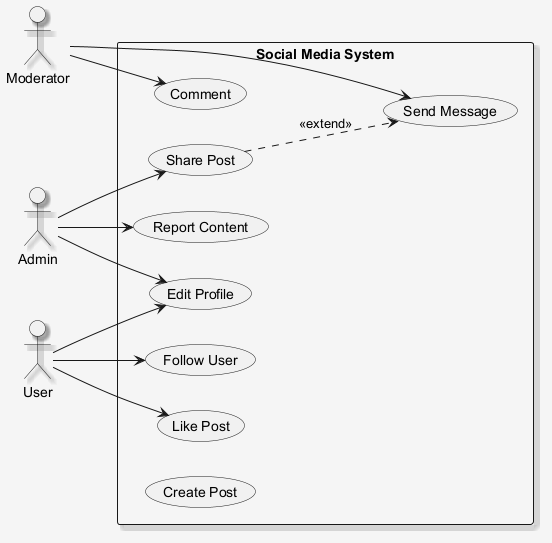

The diagram above was rendered by PlantUML. Its source (embedded in the PNG):
@startuml
skinparam shadowing false
skinparam backgroundColor #F5F5F5
skinparam shadowing true
left to right direction
actor "Moderator" as Moderator
actor "Admin" as Admin
actor "User" as User
rectangle "Social Media System" {
  usecase "Send Message" as UC_SendMessage
  usecase "Like Post" as UC_LikePost
  usecase "Edit Profile" as UC_EditProfile
  usecase "Follow User" as UC_FollowUser
  usecase "Share Post" as UC_SharePost
  usecase "Comment" as UC_Comment
  usecase "Report Content" as UC_ReportContent
  usecase "Create Post" as UC_CreatePost
}
Moderator --> UC_SendMessage
Moderator --> UC_Comment
Admin --> UC_SharePost
Admin --> UC_EditProfile
Admin --> UC_ReportContent
User --> UC_LikePost
User --> UC_FollowUser
User --> UC_EditProfile
UC_SharePost ..> UC_SendMessage : <<extend>>
@enduml